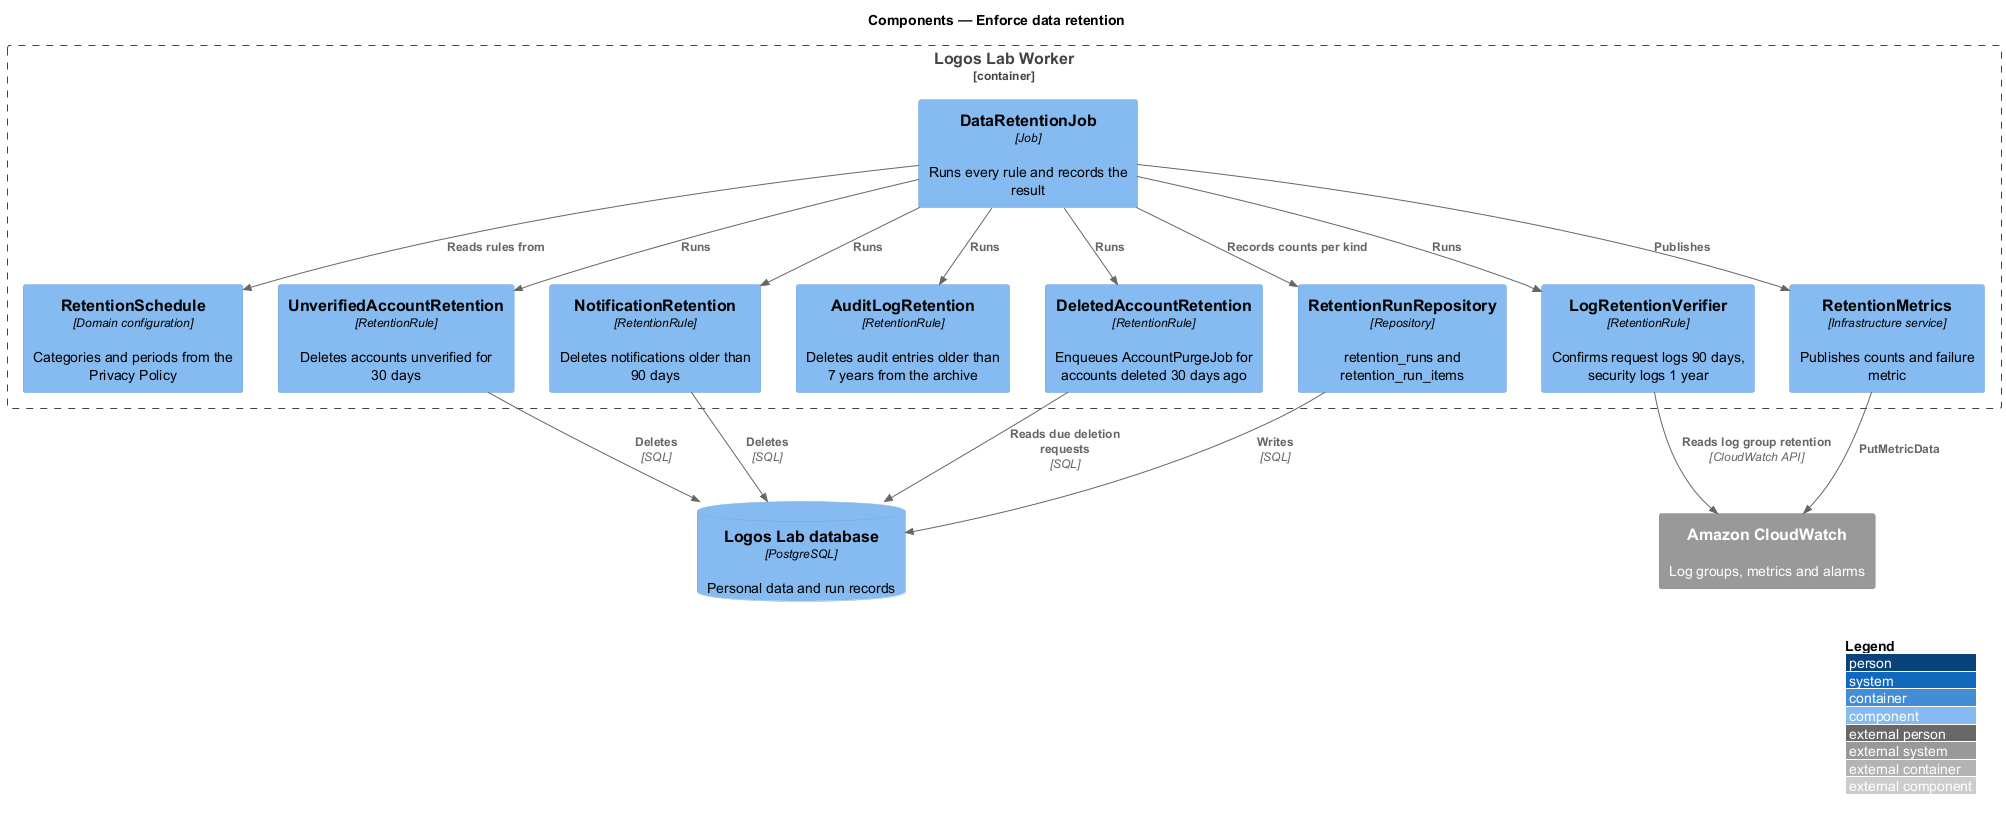

The diagram above was rendered by PlantUML. Its source (embedded in the PNG):
@startuml
!include <C4/C4_Component>
LAYOUT_WITH_LEGEND()
title Components — Enforce data retention

Container_Boundary(worker, "Logos Lab Worker") {
  Component(job, "DataRetentionJob", "Job", "Runs every rule and records the result")
  Component(schedule, "RetentionSchedule", "Domain configuration", "Categories and periods from the Privacy Policy")
  Component(r1, "UnverifiedAccountRetention", "RetentionRule", "Deletes accounts unverified for 30 days")
  Component(r2, "NotificationRetention", "RetentionRule", "Deletes notifications older than 90 days")
  Component(r3, "AuditLogRetention", "RetentionRule", "Deletes audit entries older than 7 years from the archive")
  Component(r4, "DeletedAccountRetention", "RetentionRule", "Enqueues AccountPurgeJob for accounts deleted 30 days ago")
  Component(r5, "LogRetentionVerifier", "RetentionRule", "Confirms request logs 90 days, security logs 1 year")
  Component(repo, "RetentionRunRepository", "Repository", "retention_runs and retention_run_items")
  Component(metrics, "RetentionMetrics", "Infrastructure service", "Publishes counts and failure metric")
}
ComponentDb(db, "Logos Lab database", "PostgreSQL", "Personal data and run records")
System_Ext(cw, "Amazon CloudWatch", "Log groups, metrics and alarms")
Rel(job, schedule, "Reads rules from")
Rel(job, r1, "Runs")
Rel(job, r2, "Runs")
Rel(job, r3, "Runs")
Rel(job, r4, "Runs")
Rel(job, r5, "Runs")
Rel(r1, db, "Deletes", "SQL")
Rel(r2, db, "Deletes", "SQL")
Rel(r4, db, "Reads due deletion requests", "SQL")
Rel(r5, cw, "Reads log group retention", "CloudWatch API")
Rel(job, repo, "Records counts per kind")
Rel(repo, db, "Writes", "SQL")
Rel(job, metrics, "Publishes")
Rel(metrics, cw, "PutMetricData")
@enduml